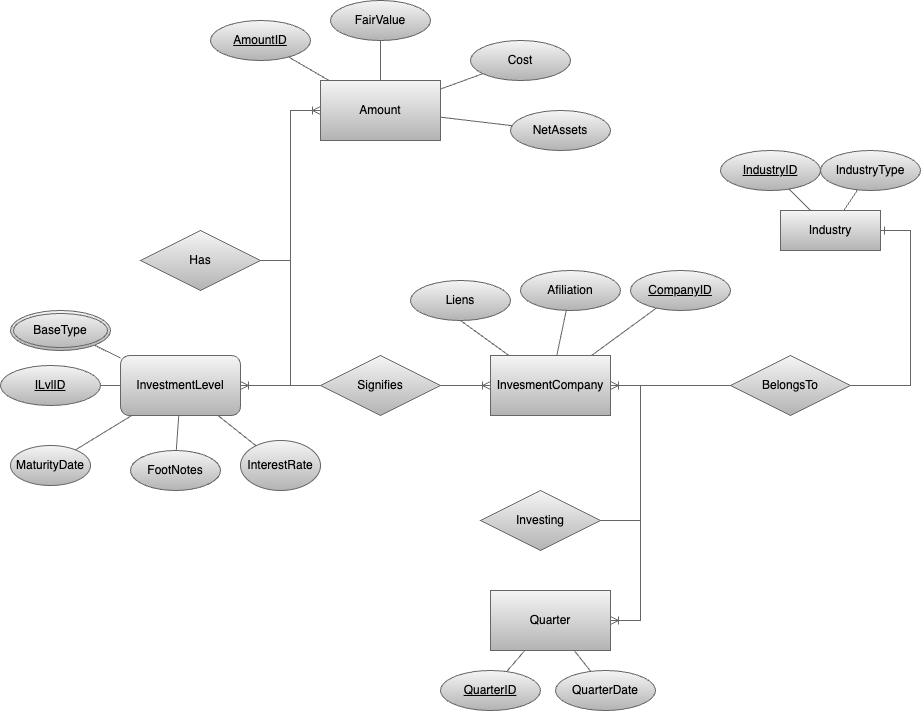

The diagram above was exported from draw.io. Its source (the exported page's mxGraphModel, read from the mxfile embedded in the PNG):
<mxGraphModel dx="1512" dy="1294" grid="0" gridSize="50" guides="1" tooltips="1" connect="1" arrows="1" fold="1" page="0" pageScale="1" pageWidth="850" pageHeight="1100" background="#ffffff" math="0" shadow="0">
  <root>
    <mxCell id="0" />
    <mxCell id="1" parent="0" />
    <mxCell id="2" value="Amount" style="rounded=0;whiteSpace=wrap;html=1;strokeColor=#666666;shadow=0;fillColor=#f5f5f5;gradientColor=#b3b3b3;fontColor=#000000;" parent="1" vertex="1">
      <mxGeometry y="300" width="120" height="60" as="geometry" />
    </mxCell>
    <mxCell id="3" value="InvesmentCompany" style="rounded=0;whiteSpace=wrap;html=1;strokeColor=#666666;shadow=0;fillColor=#f5f5f5;gradientColor=#b3b3b3;fontColor=#000000;" parent="1" vertex="1">
      <mxGeometry x="170" y="575" width="120" height="60" as="geometry" />
    </mxCell>
    <mxCell id="4" value="InvestmentLevel" style="rounded=1;whiteSpace=wrap;html=1;strokeColor=#666666;shadow=0;fillColor=#f5f5f5;gradientColor=#b3b3b3;fontColor=#000000;" parent="1" vertex="1">
      <mxGeometry x="-200" y="575" width="120" height="60" as="geometry" />
    </mxCell>
    <mxCell id="5" value="&lt;div&gt;Quarter&lt;/div&gt;" style="rounded=0;whiteSpace=wrap;html=1;strokeColor=#666666;shadow=0;fillColor=#f5f5f5;gradientColor=#b3b3b3;fontColor=#000000;" parent="1" vertex="1">
      <mxGeometry x="170" y="810" width="120" height="60" as="geometry" />
    </mxCell>
    <mxCell id="6" value="FootNotes" style="ellipse;whiteSpace=wrap;html=1;strokeColor=#666666;shadow=0;fillColor=#f5f5f5;gradientColor=#b3b3b3;fontColor=#000000;" parent="1" vertex="1">
      <mxGeometry x="-190" y="670" width="90" height="40" as="geometry" />
    </mxCell>
    <mxCell id="7" value="MaturityDate" style="ellipse;whiteSpace=wrap;html=1;strokeColor=#666666;shadow=0;fillColor=#f5f5f5;gradientColor=#b3b3b3;fontColor=#000000;" parent="1" vertex="1">
      <mxGeometry x="-310" y="665" width="80" height="40" as="geometry" />
    </mxCell>
    <mxCell id="8" value="InterestRate" style="ellipse;whiteSpace=wrap;html=1;strokeColor=#666666;shadow=0;fillColor=#f5f5f5;gradientColor=#b3b3b3;fontColor=#000000;" parent="1" vertex="1">
      <mxGeometry x="-80" y="660" width="80" height="50" as="geometry" />
    </mxCell>
    <mxCell id="9" value="BaseType" style="ellipse;shape=doubleEllipse;margin=3;whiteSpace=wrap;html=1;align=center;strokeColor=#666666;shadow=0;fillColor=#f5f5f5;gradientColor=#b3b3b3;fontColor=#000000;" parent="1" vertex="1">
      <mxGeometry x="-310" y="530" width="100" height="40" as="geometry" />
    </mxCell>
    <mxCell id="10" value="" style="endArrow=none;html=1;rounded=0;strokeColor=#666666;shadow=0;fillColor=#f5f5f5;gradientColor=#b3b3b3;fontColor=#000000;" parent="1" source="6" target="4" edge="1">
      <mxGeometry relative="1" as="geometry">
        <mxPoint x="-490" y="619.26" as="sourcePoint" />
        <mxPoint x="-330" y="619.26" as="targetPoint" />
      </mxGeometry>
    </mxCell>
    <mxCell id="11" value="" style="endArrow=none;html=1;rounded=0;strokeColor=#666666;shadow=0;fillColor=#f5f5f5;gradientColor=#b3b3b3;fontColor=#000000;" parent="1" source="7" target="4" edge="1">
      <mxGeometry relative="1" as="geometry">
        <mxPoint x="-490" y="619.26" as="sourcePoint" />
        <mxPoint x="-330" y="619.26" as="targetPoint" />
      </mxGeometry>
    </mxCell>
    <mxCell id="12" value="" style="endArrow=none;html=1;rounded=0;strokeColor=#666666;shadow=0;fillColor=#f5f5f5;gradientColor=#b3b3b3;fontColor=#000000;" parent="1" source="8" target="4" edge="1">
      <mxGeometry relative="1" as="geometry">
        <mxPoint x="-233.85549284123772" y="732.6867042952572" as="sourcePoint" />
        <mxPoint x="-330" y="619.26" as="targetPoint" />
      </mxGeometry>
    </mxCell>
    <mxCell id="13" value="" style="endArrow=none;html=1;rounded=0;strokeColor=#666666;shadow=0;fillColor=#f5f5f5;gradientColor=#b3b3b3;fontColor=#000000;" parent="1" source="9" target="4" edge="1">
      <mxGeometry relative="1" as="geometry">
        <mxPoint x="-394.1669012367829" y="615.0045610705786" as="sourcePoint" />
        <mxPoint x="-330" y="619.26" as="targetPoint" />
      </mxGeometry>
    </mxCell>
    <mxCell id="14" value="FairValue" style="ellipse;whiteSpace=wrap;html=1;align=center;strokeColor=#666666;shadow=0;fillColor=#f5f5f5;gradientColor=#b3b3b3;fontColor=#000000;" parent="1" vertex="1">
      <mxGeometry x="10" y="220" width="100" height="40" as="geometry" />
    </mxCell>
    <mxCell id="15" value="" style="endArrow=none;html=1;rounded=0;exitX=0.5;exitY=1;exitDx=0;exitDy=0;strokeColor=#666666;shadow=0;fillColor=#f5f5f5;gradientColor=#b3b3b3;fontColor=#000000;" parent="1" source="14" target="2" edge="1">
      <mxGeometry relative="1" as="geometry">
        <mxPoint x="310" y="550" as="sourcePoint" />
        <mxPoint x="470" y="550" as="targetPoint" />
      </mxGeometry>
    </mxCell>
    <mxCell id="16" value="Cost" style="ellipse;whiteSpace=wrap;html=1;align=center;strokeColor=#666666;shadow=0;fillColor=#f5f5f5;gradientColor=#b3b3b3;fontColor=#000000;" parent="1" vertex="1">
      <mxGeometry x="150" y="260" width="100" height="40" as="geometry" />
    </mxCell>
    <mxCell id="17" value="" style="endArrow=none;html=1;rounded=0;strokeColor=#666666;shadow=0;fillColor=#f5f5f5;gradientColor=#b3b3b3;fontColor=#000000;" parent="1" source="16" target="2" edge="1">
      <mxGeometry relative="1" as="geometry">
        <mxPoint x="310" y="550" as="sourcePoint" />
        <mxPoint x="470" y="550" as="targetPoint" />
      </mxGeometry>
    </mxCell>
    <mxCell id="18" value="Investing" style="shape=rhombus;perimeter=rhombusPerimeter;whiteSpace=wrap;html=1;align=center;strokeColor=#666666;shadow=0;fillColor=#f5f5f5;gradientColor=#b3b3b3;fontColor=#000000;" parent="1" vertex="1">
      <mxGeometry x="160" y="710" width="120" height="60" as="geometry" />
    </mxCell>
    <mxCell id="19" value="" style="endArrow=none;html=1;rounded=0;strokeColor=#666666;shadow=0;fillColor=#f5f5f5;gradientColor=#b3b3b3;fontColor=#000000;" parent="1" source="5" target="44" edge="1">
      <mxGeometry relative="1" as="geometry">
        <mxPoint x="-30" y="660" as="sourcePoint" />
        <mxPoint x="100" y="870" as="targetPoint" />
      </mxGeometry>
    </mxCell>
    <mxCell id="20" value="Liens" style="ellipse;whiteSpace=wrap;html=1;align=center;strokeColor=#666666;shadow=0;fillColor=#f5f5f5;gradientColor=#b3b3b3;fontColor=#000000;" parent="1" vertex="1">
      <mxGeometry x="90" y="500" width="100" height="40" as="geometry" />
    </mxCell>
    <mxCell id="21" value="" style="endArrow=none;html=1;rounded=0;exitX=0.5;exitY=1;exitDx=0;exitDy=0;strokeColor=#666666;shadow=0;fillColor=#f5f5f5;gradientColor=#b3b3b3;fontColor=#000000;" parent="1" source="20" target="3" edge="1">
      <mxGeometry relative="1" as="geometry">
        <mxPoint x="480" y="580" as="sourcePoint" />
        <mxPoint x="640" y="580" as="targetPoint" />
      </mxGeometry>
    </mxCell>
    <mxCell id="22" value="Afiliation" style="ellipse;whiteSpace=wrap;html=1;align=center;strokeColor=#666666;shadow=0;fillColor=#f5f5f5;gradientColor=#b3b3b3;fontColor=#000000;" parent="1" vertex="1">
      <mxGeometry x="200" y="490" width="100" height="40" as="geometry" />
    </mxCell>
    <mxCell id="23" value="" style="endArrow=none;html=1;rounded=0;strokeColor=#666666;shadow=0;fillColor=#f5f5f5;gradientColor=#b3b3b3;fontColor=#000000;" parent="1" source="3" target="22" edge="1">
      <mxGeometry relative="1" as="geometry">
        <mxPoint x="480" y="580" as="sourcePoint" />
        <mxPoint x="520" y="620" as="targetPoint" />
      </mxGeometry>
    </mxCell>
    <mxCell id="24" value="Industry" style="whiteSpace=wrap;html=1;align=center;strokeColor=#666666;shadow=0;fillColor=#f5f5f5;gradientColor=#b3b3b3;fontColor=#000000;" parent="1" vertex="1">
      <mxGeometry x="460" y="430" width="100" height="40" as="geometry" />
    </mxCell>
    <mxCell id="25" value="BelongsTo" style="shape=rhombus;perimeter=rhombusPerimeter;whiteSpace=wrap;html=1;align=center;strokeColor=#666666;shadow=0;fillColor=#f5f5f5;gradientColor=#b3b3b3;fontColor=#000000;" parent="1" vertex="1">
      <mxGeometry x="410" y="575" width="120" height="60" as="geometry" />
    </mxCell>
    <mxCell id="26" value="Signifies" style="shape=rhombus;perimeter=rhombusPerimeter;whiteSpace=wrap;html=1;align=center;strokeColor=#666666;shadow=0;fillColor=#f5f5f5;gradientColor=#b3b3b3;fontColor=#000000;" parent="1" vertex="1">
      <mxGeometry y="575" width="120" height="60" as="geometry" />
    </mxCell>
    <mxCell id="27" value="&lt;u&gt;ILvlID&lt;/u&gt;" style="ellipse;whiteSpace=wrap;html=1;align=center;strokeColor=#666666;shadow=0;fillColor=#f5f5f5;gradientColor=#b3b3b3;fontColor=#000000;" parent="1" vertex="1">
      <mxGeometry x="-320" y="585" width="100" height="40" as="geometry" />
    </mxCell>
    <mxCell id="28" value="" style="endArrow=none;html=1;rounded=0;strokeColor=#666666;shadow=0;fillColor=#f5f5f5;gradientColor=#b3b3b3;fontColor=#000000;" parent="1" source="27" target="4" edge="1">
      <mxGeometry relative="1" as="geometry">
        <mxPoint x="-540" y="589.26" as="sourcePoint" />
        <mxPoint x="-380" y="589.26" as="targetPoint" />
      </mxGeometry>
    </mxCell>
    <mxCell id="29" value="Has" style="shape=rhombus;perimeter=rhombusPerimeter;whiteSpace=wrap;html=1;align=center;strokeColor=#666666;shadow=0;fillColor=#f5f5f5;gradientColor=#b3b3b3;fontColor=#000000;" parent="1" vertex="1">
      <mxGeometry x="-180" y="450" width="120" height="60" as="geometry" />
    </mxCell>
    <mxCell id="30" value="" style="edgeStyle=entityRelationEdgeStyle;fontSize=12;html=1;endArrow=ERoneToMany;rounded=0;strokeColor=#666666;shadow=0;fillColor=#f5f5f5;gradientColor=#b3b3b3;fontColor=#000000;" parent="1" source="18" target="5" edge="1">
      <mxGeometry width="100" height="100" relative="1" as="geometry">
        <mxPoint x="420" y="800" as="sourcePoint" />
        <mxPoint x="520" y="700" as="targetPoint" />
      </mxGeometry>
    </mxCell>
    <mxCell id="31" value="" style="edgeStyle=entityRelationEdgeStyle;fontSize=12;html=1;endArrow=ERoneToMany;rounded=0;strokeColor=#666666;shadow=0;fillColor=#f5f5f5;gradientColor=#b3b3b3;fontColor=#000000;" parent="1" source="18" target="3" edge="1">
      <mxGeometry width="100" height="100" relative="1" as="geometry">
        <mxPoint x="420" y="800" as="sourcePoint" />
        <mxPoint x="520" y="700" as="targetPoint" />
      </mxGeometry>
    </mxCell>
    <mxCell id="32" value="" style="edgeStyle=entityRelationEdgeStyle;fontSize=12;html=1;endArrow=ERone;endFill=1;rounded=0;strokeColor=#666666;shadow=0;fillColor=#f5f5f5;gradientColor=#b3b3b3;fontColor=#000000;" parent="1" source="25" target="24" edge="1">
      <mxGeometry width="100" height="100" relative="1" as="geometry">
        <mxPoint x="420" y="800" as="sourcePoint" />
        <mxPoint x="520" y="700" as="targetPoint" />
      </mxGeometry>
    </mxCell>
    <mxCell id="33" value="" style="edgeStyle=entityRelationEdgeStyle;fontSize=12;html=1;endArrow=ERoneToMany;rounded=0;strokeColor=#666666;shadow=0;fillColor=#f5f5f5;gradientColor=#b3b3b3;fontColor=#000000;" parent="1" source="25" target="3" edge="1">
      <mxGeometry width="100" height="100" relative="1" as="geometry">
        <mxPoint x="420" y="800" as="sourcePoint" />
        <mxPoint x="520" y="700" as="targetPoint" />
      </mxGeometry>
    </mxCell>
    <mxCell id="34" value="" style="edgeStyle=entityRelationEdgeStyle;fontSize=12;html=1;endArrow=ERoneToMany;rounded=0;strokeColor=#666666;shadow=0;fillColor=#f5f5f5;gradientColor=#b3b3b3;fontColor=#000000;" parent="1" source="26" target="3" edge="1">
      <mxGeometry width="100" height="100" relative="1" as="geometry">
        <mxPoint x="170" y="840" as="sourcePoint" />
        <mxPoint x="270" y="740" as="targetPoint" />
      </mxGeometry>
    </mxCell>
    <mxCell id="35" value="" style="edgeStyle=entityRelationEdgeStyle;fontSize=12;html=1;endArrow=ERoneToMany;rounded=0;strokeColor=#666666;shadow=0;fillColor=#f5f5f5;gradientColor=#b3b3b3;fontColor=#000000;" parent="1" source="26" target="4" edge="1">
      <mxGeometry width="100" height="100" relative="1" as="geometry">
        <mxPoint x="170" y="690" as="sourcePoint" />
        <mxPoint x="270" y="590" as="targetPoint" />
      </mxGeometry>
    </mxCell>
    <mxCell id="36" value="&lt;u&gt;IndustryID&lt;/u&gt;" style="ellipse;whiteSpace=wrap;html=1;align=center;strokeColor=#666666;shadow=0;fillColor=#f5f5f5;gradientColor=#b3b3b3;fontColor=#000000;" parent="1" vertex="1">
      <mxGeometry x="400" y="370" width="100" height="40" as="geometry" />
    </mxCell>
    <mxCell id="37" value="IndustryType" style="ellipse;whiteSpace=wrap;html=1;align=center;strokeColor=#666666;shadow=0;fillColor=#f5f5f5;gradientColor=#b3b3b3;fontColor=#000000;" parent="1" vertex="1">
      <mxGeometry x="500" y="370" width="100" height="40" as="geometry" />
    </mxCell>
    <mxCell id="38" value="" style="endArrow=none;html=1;rounded=0;strokeColor=#666666;shadow=0;fillColor=#f5f5f5;gradientColor=#b3b3b3;fontColor=#000000;" parent="1" source="36" target="24" edge="1">
      <mxGeometry relative="1" as="geometry">
        <mxPoint x="240" y="350" as="sourcePoint" />
        <mxPoint x="400" y="350" as="targetPoint" />
      </mxGeometry>
    </mxCell>
    <mxCell id="39" value="" style="endArrow=none;html=1;rounded=0;strokeColor=#666666;shadow=0;fillColor=#f5f5f5;gradientColor=#b3b3b3;fontColor=#000000;" parent="1" source="24" target="37" edge="1">
      <mxGeometry relative="1" as="geometry">
        <mxPoint x="240" y="350" as="sourcePoint" />
        <mxPoint x="400" y="350" as="targetPoint" />
      </mxGeometry>
    </mxCell>
    <mxCell id="40" value="" style="edgeStyle=entityRelationEdgeStyle;fontSize=12;html=1;endArrow=ERoneToMany;rounded=0;strokeColor=#666666;shadow=0;fillColor=#f5f5f5;gradientColor=#b3b3b3;fontColor=#000000;" parent="1" source="29" target="4" edge="1">
      <mxGeometry width="100" height="100" relative="1" as="geometry">
        <mxPoint x="70" y="590" as="sourcePoint" />
        <mxPoint x="170" y="490" as="targetPoint" />
      </mxGeometry>
    </mxCell>
    <mxCell id="41" value="" style="edgeStyle=entityRelationEdgeStyle;fontSize=12;html=1;endArrow=ERoneToMany;rounded=0;strokeColor=#666666;shadow=0;fillColor=#f5f5f5;gradientColor=#b3b3b3;fontColor=#000000;" parent="1" source="29" target="2" edge="1">
      <mxGeometry width="100" height="100" relative="1" as="geometry">
        <mxPoint x="70" y="590" as="sourcePoint" />
        <mxPoint x="170" y="490" as="targetPoint" />
      </mxGeometry>
    </mxCell>
    <mxCell id="42" value="QuarterDate" style="ellipse;whiteSpace=wrap;html=1;align=center;strokeColor=#666666;shadow=0;fillColor=#f5f5f5;gradientColor=#b3b3b3;fontColor=#000000;" parent="1" vertex="1">
      <mxGeometry x="235" y="890" width="100" height="40" as="geometry" />
    </mxCell>
    <mxCell id="43" value="" style="endArrow=none;html=1;rounded=0;strokeColor=#666666;shadow=0;fillColor=#f5f5f5;gradientColor=#b3b3b3;fontColor=#000000;" parent="1" source="5" target="42" edge="1">
      <mxGeometry relative="1" as="geometry">
        <mxPoint x="320" y="560" as="sourcePoint" />
        <mxPoint x="480" y="560" as="targetPoint" />
      </mxGeometry>
    </mxCell>
    <mxCell id="44" value="QuarterID" style="ellipse;whiteSpace=wrap;html=1;align=center;fontStyle=4;strokeColor=#666666;shadow=0;fillColor=#f5f5f5;gradientColor=#b3b3b3;fontColor=#000000;" parent="1" vertex="1">
      <mxGeometry x="120" y="890" width="100" height="40" as="geometry" />
    </mxCell>
    <mxCell id="45" value="AmountID" style="ellipse;whiteSpace=wrap;html=1;align=center;fontStyle=4;strokeColor=#666666;shadow=0;fillColor=#f5f5f5;gradientColor=#b3b3b3;fontColor=#000000;" parent="1" vertex="1">
      <mxGeometry x="-110" y="240" width="100" height="40" as="geometry" />
    </mxCell>
    <mxCell id="46" value="" style="endArrow=none;html=1;rounded=0;strokeColor=#666666;shadow=0;fillColor=#f5f5f5;gradientColor=#b3b3b3;fontColor=#000000;" parent="1" source="45" target="2" edge="1">
      <mxGeometry relative="1" as="geometry">
        <mxPoint x="-100" y="550" as="sourcePoint" />
        <mxPoint x="60" y="550" as="targetPoint" />
      </mxGeometry>
    </mxCell>
    <mxCell id="47" value="CompanyID" style="ellipse;whiteSpace=wrap;html=1;align=center;fontStyle=4;strokeColor=#666666;shadow=0;fillColor=#f5f5f5;gradientColor=#b3b3b3;fontColor=#000000;" parent="1" vertex="1">
      <mxGeometry x="310" y="490" width="100" height="40" as="geometry" />
    </mxCell>
    <mxCell id="48" value="" style="endArrow=none;html=1;rounded=0;strokeColor=#666666;shadow=0;fillColor=#f5f5f5;gradientColor=#b3b3b3;fontColor=#000000;" parent="1" source="47" target="3" edge="1">
      <mxGeometry relative="1" as="geometry">
        <mxPoint x="-120" y="580" as="sourcePoint" />
        <mxPoint x="40" y="580" as="targetPoint" />
      </mxGeometry>
    </mxCell>
    <mxCell id="49" value="NetAssets" style="ellipse;whiteSpace=wrap;html=1;align=center;strokeColor=#666666;shadow=0;fillColor=#f5f5f5;gradientColor=#b3b3b3;fontColor=#000000;" parent="1" vertex="1">
      <mxGeometry x="190" y="330" width="100" height="40" as="geometry" />
    </mxCell>
    <mxCell id="50" value="" style="endArrow=none;html=1;rounded=0;strokeColor=#666666;shadow=0;fillColor=#f5f5f5;gradientColor=#b3b3b3;fontColor=#000000;" parent="1" source="49" target="2" edge="1">
      <mxGeometry relative="1" as="geometry">
        <mxPoint x="110" y="570" as="sourcePoint" />
        <mxPoint x="270" y="570" as="targetPoint" />
      </mxGeometry>
    </mxCell>
  </root>
</mxGraphModel>